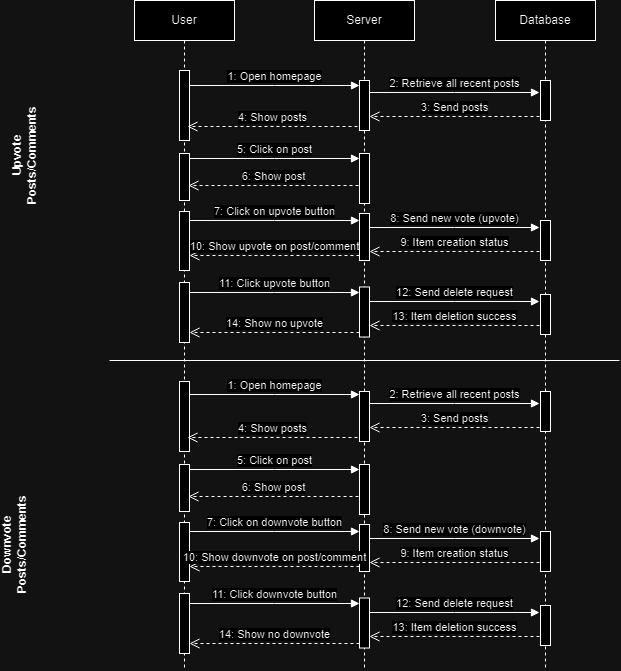

The diagram above was exported from draw.io. Its source (the exported page's mxGraphModel, read from the mxfile embedded in the PNG):
<mxGraphModel dx="796" dy="455" grid="1" gridSize="10" guides="1" tooltips="1" connect="1" arrows="1" fold="1" page="1" pageScale="1" pageWidth="850" pageHeight="1100" math="0" shadow="0">
  <root>
    <mxCell id="0" />
    <mxCell id="1" parent="0" />
    <mxCell id="aM9ryv3xv72pqoxQDRHE-5" value="Server" style="shape=umlLifeline;perimeter=lifelinePerimeter;whiteSpace=wrap;html=1;container=0;dropTarget=0;collapsible=0;recursiveResize=0;outlineConnect=0;portConstraint=eastwest;newEdgeStyle={&quot;edgeStyle&quot;:&quot;elbowEdgeStyle&quot;,&quot;elbow&quot;:&quot;vertical&quot;,&quot;curved&quot;:0,&quot;rounded&quot;:0};" parent="1" vertex="1">
      <mxGeometry x="340" y="40" width="100" height="670" as="geometry" />
    </mxCell>
    <mxCell id="aM9ryv3xv72pqoxQDRHE-6" value="" style="html=1;points=[];perimeter=orthogonalPerimeter;outlineConnect=0;targetShapes=umlLifeline;portConstraint=eastwest;newEdgeStyle={&quot;edgeStyle&quot;:&quot;elbowEdgeStyle&quot;,&quot;elbow&quot;:&quot;vertical&quot;,&quot;curved&quot;:0,&quot;rounded&quot;:0};" parent="aM9ryv3xv72pqoxQDRHE-5" vertex="1">
      <mxGeometry x="45" y="80" width="10" height="50" as="geometry" />
    </mxCell>
    <mxCell id="aM9ryv3xv72pqoxQDRHE-1" value="User" style="shape=umlLifeline;perimeter=lifelinePerimeter;whiteSpace=wrap;html=1;container=0;dropTarget=0;collapsible=0;recursiveResize=0;outlineConnect=0;portConstraint=eastwest;newEdgeStyle={&quot;edgeStyle&quot;:&quot;elbowEdgeStyle&quot;,&quot;elbow&quot;:&quot;vertical&quot;,&quot;curved&quot;:0,&quot;rounded&quot;:0};" parent="1" vertex="1">
      <mxGeometry x="160" y="40" width="100" height="670" as="geometry" />
    </mxCell>
    <mxCell id="aM9ryv3xv72pqoxQDRHE-2" value="" style="html=1;points=[];perimeter=orthogonalPerimeter;outlineConnect=0;targetShapes=umlLifeline;portConstraint=eastwest;newEdgeStyle={&quot;edgeStyle&quot;:&quot;elbowEdgeStyle&quot;,&quot;elbow&quot;:&quot;vertical&quot;,&quot;curved&quot;:0,&quot;rounded&quot;:0};" parent="aM9ryv3xv72pqoxQDRHE-1" vertex="1">
      <mxGeometry x="45" y="70" width="10" height="70" as="geometry" />
    </mxCell>
    <mxCell id="-K0FgqanCnxpb0-YLo3O-1" value="Database" style="shape=umlLifeline;perimeter=lifelinePerimeter;whiteSpace=wrap;html=1;container=0;dropTarget=0;collapsible=0;recursiveResize=0;outlineConnect=0;portConstraint=eastwest;newEdgeStyle={&quot;edgeStyle&quot;:&quot;elbowEdgeStyle&quot;,&quot;elbow&quot;:&quot;vertical&quot;,&quot;curved&quot;:0,&quot;rounded&quot;:0};" parent="1" vertex="1">
      <mxGeometry x="521" y="40" width="100" height="670" as="geometry" />
    </mxCell>
    <mxCell id="-K0FgqanCnxpb0-YLo3O-2" value="" style="html=1;points=[];perimeter=orthogonalPerimeter;outlineConnect=0;targetShapes=umlLifeline;portConstraint=eastwest;newEdgeStyle={&quot;edgeStyle&quot;:&quot;elbowEdgeStyle&quot;,&quot;elbow&quot;:&quot;vertical&quot;,&quot;curved&quot;:0,&quot;rounded&quot;:0};" parent="-K0FgqanCnxpb0-YLo3O-1" vertex="1">
      <mxGeometry x="45" y="80" width="10" height="40" as="geometry" />
    </mxCell>
    <mxCell id="Q_ZKKIk0FVNQ01PF9pPG-13" value="11: Click upvote button" style="html=1;verticalAlign=bottom;endArrow=block;edgeStyle=elbowEdgeStyle;elbow=horizontal;curved=0;rounded=0;" parent="-K0FgqanCnxpb0-YLo3O-1" edge="1">
      <mxGeometry relative="1" as="geometry">
        <mxPoint x="-306" y="292" as="sourcePoint" />
        <Array as="points">
          <mxPoint x="-221" y="292" />
        </Array>
        <mxPoint x="-136" y="292" as="targetPoint" />
      </mxGeometry>
    </mxCell>
    <mxCell id="Q_ZKKIk0FVNQ01PF9pPG-14" value="" style="html=1;points=[];perimeter=orthogonalPerimeter;outlineConnect=0;targetShapes=umlLifeline;portConstraint=eastwest;newEdgeStyle={&quot;edgeStyle&quot;:&quot;elbowEdgeStyle&quot;,&quot;elbow&quot;:&quot;vertical&quot;,&quot;curved&quot;:0,&quot;rounded&quot;:0};" parent="-K0FgqanCnxpb0-YLo3O-1" vertex="1">
      <mxGeometry x="45" y="294" width="10" height="40" as="geometry" />
    </mxCell>
    <mxCell id="Q_ZKKIk0FVNQ01PF9pPG-15" value="12: Send delete request" style="html=1;verticalAlign=bottom;endArrow=block;edgeStyle=elbowEdgeStyle;elbow=vertical;curved=0;rounded=0;" parent="-K0FgqanCnxpb0-YLo3O-1" edge="1">
      <mxGeometry relative="1" as="geometry">
        <mxPoint x="-126" y="301" as="sourcePoint" />
        <Array as="points">
          <mxPoint x="-41" y="301" />
        </Array>
        <mxPoint x="44" y="301" as="targetPoint" />
      </mxGeometry>
    </mxCell>
    <mxCell id="Q_ZKKIk0FVNQ01PF9pPG-16" value="13: Item deletion success" style="html=1;verticalAlign=bottom;endArrow=open;dashed=1;endSize=8;edgeStyle=elbowEdgeStyle;elbow=vertical;curved=0;rounded=0;" parent="-K0FgqanCnxpb0-YLo3O-1" edge="1">
      <mxGeometry relative="1" as="geometry">
        <mxPoint x="-126" y="325" as="targetPoint" />
        <Array as="points">
          <mxPoint x="-31" y="325" />
        </Array>
        <mxPoint x="44" y="325" as="sourcePoint" />
      </mxGeometry>
    </mxCell>
    <mxCell id="Q_ZKKIk0FVNQ01PF9pPG-17" value="14: Show no upvote" style="html=1;verticalAlign=bottom;endArrow=open;endSize=8;edgeStyle=elbowEdgeStyle;elbow=vertical;curved=0;rounded=0;dashed=1;" parent="-K0FgqanCnxpb0-YLo3O-1" edge="1">
      <mxGeometry relative="1" as="geometry">
        <mxPoint x="-306" y="332" as="targetPoint" />
        <Array as="points">
          <mxPoint x="-211" y="332" />
        </Array>
        <mxPoint x="-136" y="332" as="sourcePoint" />
      </mxGeometry>
    </mxCell>
    <mxCell id="cuvIkVG8jDrxZ_nOA5hl-2" value="" style="html=1;points=[];perimeter=orthogonalPerimeter;outlineConnect=0;targetShapes=umlLifeline;portConstraint=eastwest;newEdgeStyle={&quot;edgeStyle&quot;:&quot;elbowEdgeStyle&quot;,&quot;elbow&quot;:&quot;vertical&quot;,&quot;curved&quot;:0,&quot;rounded&quot;:0};" vertex="1" parent="-K0FgqanCnxpb0-YLo3O-1">
      <mxGeometry x="45" y="220" width="10" height="40" as="geometry" />
    </mxCell>
    <mxCell id="cuvIkVG8jDrxZ_nOA5hl-3" value="8: Send new vote (upvote)" style="html=1;verticalAlign=bottom;endArrow=block;edgeStyle=elbowEdgeStyle;elbow=vertical;curved=0;rounded=0;" edge="1" parent="-K0FgqanCnxpb0-YLo3O-1">
      <mxGeometry relative="1" as="geometry">
        <mxPoint x="-126" y="227" as="sourcePoint" />
        <Array as="points">
          <mxPoint x="-41" y="227" />
        </Array>
        <mxPoint x="44" y="227" as="targetPoint" />
      </mxGeometry>
    </mxCell>
    <mxCell id="cuvIkVG8jDrxZ_nOA5hl-4" value="9: Item creation status" style="html=1;verticalAlign=bottom;endArrow=open;dashed=1;endSize=8;edgeStyle=elbowEdgeStyle;elbow=vertical;curved=0;rounded=0;" edge="1" parent="-K0FgqanCnxpb0-YLo3O-1">
      <mxGeometry relative="1" as="geometry">
        <mxPoint x="-126" y="251" as="targetPoint" />
        <Array as="points">
          <mxPoint x="-31" y="251" />
        </Array>
        <mxPoint x="44" y="251" as="sourcePoint" />
      </mxGeometry>
    </mxCell>
    <mxCell id="Q_ZKKIk0FVNQ01PF9pPG-11" value="" style="html=1;points=[];perimeter=orthogonalPerimeter;outlineConnect=0;targetShapes=umlLifeline;portConstraint=eastwest;newEdgeStyle={&quot;edgeStyle&quot;:&quot;elbowEdgeStyle&quot;,&quot;elbow&quot;:&quot;vertical&quot;,&quot;curved&quot;:0,&quot;rounded&quot;:0};" parent="-K0FgqanCnxpb0-YLo3O-1" vertex="1">
      <mxGeometry x="-316" y="282" width="10" height="60" as="geometry" />
    </mxCell>
    <mxCell id="Q_ZKKIk0FVNQ01PF9pPG-12" value="" style="html=1;points=[];perimeter=orthogonalPerimeter;outlineConnect=0;targetShapes=umlLifeline;portConstraint=eastwest;newEdgeStyle={&quot;edgeStyle&quot;:&quot;elbowEdgeStyle&quot;,&quot;elbow&quot;:&quot;vertical&quot;,&quot;curved&quot;:0,&quot;rounded&quot;:0};" parent="-K0FgqanCnxpb0-YLo3O-1" vertex="1">
      <mxGeometry x="-136" y="286.5" width="10" height="50" as="geometry" />
    </mxCell>
    <mxCell id="aM9ryv3xv72pqoxQDRHE-7" value="1: Open homepage" style="html=1;verticalAlign=bottom;endArrow=block;edgeStyle=elbowEdgeStyle;elbow=vertical;curved=0;rounded=0;" parent="1" edge="1">
      <mxGeometry relative="1" as="geometry">
        <mxPoint x="215" y="125" as="sourcePoint" />
        <Array as="points">
          <mxPoint x="300" y="125" />
        </Array>
        <mxPoint x="385" y="125" as="targetPoint" />
      </mxGeometry>
    </mxCell>
    <mxCell id="-K0FgqanCnxpb0-YLo3O-3" value="2: Retrieve all recent posts" style="html=1;verticalAlign=bottom;endArrow=block;edgeStyle=elbowEdgeStyle;elbow=vertical;curved=0;rounded=0;" parent="1" edge="1">
      <mxGeometry relative="1" as="geometry">
        <mxPoint x="395" y="132" as="sourcePoint" />
        <Array as="points">
          <mxPoint x="480" y="132" />
        </Array>
        <mxPoint x="565" y="132" as="targetPoint" />
      </mxGeometry>
    </mxCell>
    <mxCell id="-K0FgqanCnxpb0-YLo3O-4" value="3: Send posts" style="html=1;verticalAlign=bottom;endArrow=open;dashed=1;endSize=8;edgeStyle=elbowEdgeStyle;elbow=vertical;curved=0;rounded=0;" parent="1" edge="1">
      <mxGeometry relative="1" as="geometry">
        <mxPoint x="395" y="156" as="targetPoint" />
        <Array as="points">
          <mxPoint x="490" y="156" />
        </Array>
        <mxPoint x="565" y="156" as="sourcePoint" />
      </mxGeometry>
    </mxCell>
    <mxCell id="-K0FgqanCnxpb0-YLo3O-5" value="4: Show posts" style="html=1;verticalAlign=bottom;endArrow=open;dashed=1;endSize=8;edgeStyle=elbowEdgeStyle;elbow=vertical;curved=0;rounded=0;" parent="1" edge="1">
      <mxGeometry relative="1" as="geometry">
        <mxPoint x="213" y="166" as="targetPoint" />
        <Array as="points">
          <mxPoint x="308" y="166" />
        </Array>
        <mxPoint x="383" y="166" as="sourcePoint" />
      </mxGeometry>
    </mxCell>
    <mxCell id="aM9ryv3xv72pqoxQDRHE-4" value="" style="html=1;points=[];perimeter=orthogonalPerimeter;outlineConnect=0;targetShapes=umlLifeline;portConstraint=eastwest;newEdgeStyle={&quot;edgeStyle&quot;:&quot;elbowEdgeStyle&quot;,&quot;elbow&quot;:&quot;vertical&quot;,&quot;curved&quot;:0,&quot;rounded&quot;:0};" parent="1" vertex="1">
      <mxGeometry x="205" y="193" width="10" height="47" as="geometry" />
    </mxCell>
    <mxCell id="zbJ910UAqCDutXoW36lr-1" value="" style="html=1;points=[];perimeter=orthogonalPerimeter;outlineConnect=0;targetShapes=umlLifeline;portConstraint=eastwest;newEdgeStyle={&quot;edgeStyle&quot;:&quot;elbowEdgeStyle&quot;,&quot;elbow&quot;:&quot;vertical&quot;,&quot;curved&quot;:0,&quot;rounded&quot;:0};" parent="1" vertex="1">
      <mxGeometry x="385" y="193" width="10" height="50" as="geometry" />
    </mxCell>
    <mxCell id="zbJ910UAqCDutXoW36lr-2" value="5: Click on post" style="html=1;verticalAlign=bottom;endArrow=block;edgeStyle=elbowEdgeStyle;elbow=vertical;curved=0;rounded=0;" parent="1" edge="1">
      <mxGeometry relative="1" as="geometry">
        <mxPoint x="215" y="198" as="sourcePoint" />
        <Array as="points">
          <mxPoint x="300" y="198" />
        </Array>
        <mxPoint x="385" y="198" as="targetPoint" />
      </mxGeometry>
    </mxCell>
    <mxCell id="zbJ910UAqCDutXoW36lr-3" value="6: Show post" style="html=1;verticalAlign=bottom;endArrow=open;dashed=1;endSize=8;edgeStyle=elbowEdgeStyle;elbow=vertical;curved=0;rounded=0;" parent="1" edge="1">
      <mxGeometry relative="1" as="geometry">
        <mxPoint x="214" y="225" as="targetPoint" />
        <Array as="points">
          <mxPoint x="309" y="225" />
        </Array>
        <mxPoint x="384" y="225" as="sourcePoint" />
      </mxGeometry>
    </mxCell>
    <mxCell id="zbJ910UAqCDutXoW36lr-4" value="" style="html=1;points=[];perimeter=orthogonalPerimeter;outlineConnect=0;targetShapes=umlLifeline;portConstraint=eastwest;newEdgeStyle={&quot;edgeStyle&quot;:&quot;elbowEdgeStyle&quot;,&quot;elbow&quot;:&quot;vertical&quot;,&quot;curved&quot;:0,&quot;rounded&quot;:0};" parent="1" vertex="1">
      <mxGeometry x="205" y="251" width="10" height="59" as="geometry" />
    </mxCell>
    <mxCell id="zbJ910UAqCDutXoW36lr-5" value="" style="html=1;points=[];perimeter=orthogonalPerimeter;outlineConnect=0;targetShapes=umlLifeline;portConstraint=eastwest;newEdgeStyle={&quot;edgeStyle&quot;:&quot;elbowEdgeStyle&quot;,&quot;elbow&quot;:&quot;vertical&quot;,&quot;curved&quot;:0,&quot;rounded&quot;:0};" parent="1" vertex="1">
      <mxGeometry x="385" y="253" width="10" height="47" as="geometry" />
    </mxCell>
    <mxCell id="zbJ910UAqCDutXoW36lr-7" value="7: Click on upvote button" style="html=1;verticalAlign=bottom;endArrow=block;edgeStyle=elbowEdgeStyle;elbow=vertical;curved=0;rounded=0;" parent="1" edge="1">
      <mxGeometry relative="1" as="geometry">
        <mxPoint x="215" y="260" as="sourcePoint" />
        <Array as="points">
          <mxPoint x="300" y="260" />
        </Array>
        <mxPoint x="385" y="260" as="targetPoint" />
      </mxGeometry>
    </mxCell>
    <mxCell id="zbJ910UAqCDutXoW36lr-16" value="" style="endArrow=none;html=1;rounded=0;" parent="1" edge="1">
      <mxGeometry width="50" height="50" relative="1" as="geometry">
        <mxPoint x="135" y="400" as="sourcePoint" />
        <mxPoint x="645" y="400" as="targetPoint" />
      </mxGeometry>
    </mxCell>
    <mxCell id="zbJ910UAqCDutXoW36lr-17" value="Upvote Posts/Comments" style="text;html=1;align=center;verticalAlign=middle;whiteSpace=wrap;rounded=0;rotation=270;fontStyle=1" parent="1" vertex="1">
      <mxGeometry x="10" y="180" width="80" height="30" as="geometry" />
    </mxCell>
    <mxCell id="zbJ910UAqCDutXoW36lr-30" value="Downvote Posts/Comments" style="text;html=1;align=center;verticalAlign=middle;whiteSpace=wrap;rounded=0;rotation=270;fontStyle=1" parent="1" vertex="1">
      <mxGeometry x="-15" y="574" width="110" height="20" as="geometry" />
    </mxCell>
    <mxCell id="cuvIkVG8jDrxZ_nOA5hl-5" value="10: Show upvote on post/comment" style="html=1;verticalAlign=bottom;endArrow=open;dashed=1;endSize=8;edgeStyle=elbowEdgeStyle;elbow=vertical;curved=0;rounded=0;" edge="1" parent="1">
      <mxGeometry relative="1" as="geometry">
        <mxPoint x="215" y="295" as="targetPoint" />
        <Array as="points">
          <mxPoint x="310" y="295" />
        </Array>
        <mxPoint x="385" y="295" as="sourcePoint" />
      </mxGeometry>
    </mxCell>
    <mxCell id="cuvIkVG8jDrxZ_nOA5hl-7" value="" style="html=1;points=[];perimeter=orthogonalPerimeter;outlineConnect=0;targetShapes=umlLifeline;portConstraint=eastwest;newEdgeStyle={&quot;edgeStyle&quot;:&quot;elbowEdgeStyle&quot;,&quot;elbow&quot;:&quot;vertical&quot;,&quot;curved&quot;:0,&quot;rounded&quot;:0};" vertex="1" parent="1">
      <mxGeometry x="385" y="431" width="10" height="50" as="geometry" />
    </mxCell>
    <mxCell id="cuvIkVG8jDrxZ_nOA5hl-8" value="" style="html=1;points=[];perimeter=orthogonalPerimeter;outlineConnect=0;targetShapes=umlLifeline;portConstraint=eastwest;newEdgeStyle={&quot;edgeStyle&quot;:&quot;elbowEdgeStyle&quot;,&quot;elbow&quot;:&quot;vertical&quot;,&quot;curved&quot;:0,&quot;rounded&quot;:0};" vertex="1" parent="1">
      <mxGeometry x="205" y="421" width="10" height="70" as="geometry" />
    </mxCell>
    <mxCell id="cuvIkVG8jDrxZ_nOA5hl-9" value="" style="html=1;points=[];perimeter=orthogonalPerimeter;outlineConnect=0;targetShapes=umlLifeline;portConstraint=eastwest;newEdgeStyle={&quot;edgeStyle&quot;:&quot;elbowEdgeStyle&quot;,&quot;elbow&quot;:&quot;vertical&quot;,&quot;curved&quot;:0,&quot;rounded&quot;:0};" vertex="1" parent="1">
      <mxGeometry x="566" y="431" width="10" height="40" as="geometry" />
    </mxCell>
    <mxCell id="cuvIkVG8jDrxZ_nOA5hl-10" value="11: Click downvote button" style="html=1;verticalAlign=bottom;endArrow=block;edgeStyle=elbowEdgeStyle;elbow=horizontal;curved=0;rounded=0;" edge="1" parent="1">
      <mxGeometry relative="1" as="geometry">
        <mxPoint x="215" y="643" as="sourcePoint" />
        <Array as="points">
          <mxPoint x="300" y="643" />
        </Array>
        <mxPoint x="385" y="643" as="targetPoint" />
      </mxGeometry>
    </mxCell>
    <mxCell id="cuvIkVG8jDrxZ_nOA5hl-11" value="" style="html=1;points=[];perimeter=orthogonalPerimeter;outlineConnect=0;targetShapes=umlLifeline;portConstraint=eastwest;newEdgeStyle={&quot;edgeStyle&quot;:&quot;elbowEdgeStyle&quot;,&quot;elbow&quot;:&quot;vertical&quot;,&quot;curved&quot;:0,&quot;rounded&quot;:0};" vertex="1" parent="1">
      <mxGeometry x="566" y="645" width="10" height="40" as="geometry" />
    </mxCell>
    <mxCell id="cuvIkVG8jDrxZ_nOA5hl-12" value="12: Send delete request" style="html=1;verticalAlign=bottom;endArrow=block;edgeStyle=elbowEdgeStyle;elbow=vertical;curved=0;rounded=0;" edge="1" parent="1">
      <mxGeometry relative="1" as="geometry">
        <mxPoint x="395" y="652" as="sourcePoint" />
        <Array as="points">
          <mxPoint x="480" y="652" />
        </Array>
        <mxPoint x="565" y="652" as="targetPoint" />
      </mxGeometry>
    </mxCell>
    <mxCell id="cuvIkVG8jDrxZ_nOA5hl-13" value="13: Item deletion success" style="html=1;verticalAlign=bottom;endArrow=open;dashed=1;endSize=8;edgeStyle=elbowEdgeStyle;elbow=vertical;curved=0;rounded=0;" edge="1" parent="1">
      <mxGeometry relative="1" as="geometry">
        <mxPoint x="395" y="676" as="targetPoint" />
        <Array as="points">
          <mxPoint x="490" y="676" />
        </Array>
        <mxPoint x="565" y="676" as="sourcePoint" />
      </mxGeometry>
    </mxCell>
    <mxCell id="cuvIkVG8jDrxZ_nOA5hl-14" value="14: Show no downvote" style="html=1;verticalAlign=bottom;endArrow=open;endSize=8;edgeStyle=elbowEdgeStyle;elbow=vertical;curved=0;rounded=0;dashed=1;" edge="1" parent="1">
      <mxGeometry relative="1" as="geometry">
        <mxPoint x="215" y="683" as="targetPoint" />
        <Array as="points">
          <mxPoint x="310" y="683" />
        </Array>
        <mxPoint x="385" y="683" as="sourcePoint" />
      </mxGeometry>
    </mxCell>
    <mxCell id="cuvIkVG8jDrxZ_nOA5hl-15" value="" style="html=1;points=[];perimeter=orthogonalPerimeter;outlineConnect=0;targetShapes=umlLifeline;portConstraint=eastwest;newEdgeStyle={&quot;edgeStyle&quot;:&quot;elbowEdgeStyle&quot;,&quot;elbow&quot;:&quot;vertical&quot;,&quot;curved&quot;:0,&quot;rounded&quot;:0};" vertex="1" parent="1">
      <mxGeometry x="566" y="571" width="10" height="40" as="geometry" />
    </mxCell>
    <mxCell id="cuvIkVG8jDrxZ_nOA5hl-16" value="8: Send new vote (downvote)" style="html=1;verticalAlign=bottom;endArrow=block;edgeStyle=elbowEdgeStyle;elbow=vertical;curved=0;rounded=0;" edge="1" parent="1">
      <mxGeometry relative="1" as="geometry">
        <mxPoint x="395" y="578" as="sourcePoint" />
        <Array as="points">
          <mxPoint x="480" y="578" />
        </Array>
        <mxPoint x="565" y="578" as="targetPoint" />
      </mxGeometry>
    </mxCell>
    <mxCell id="cuvIkVG8jDrxZ_nOA5hl-17" value="9: Item creation status" style="html=1;verticalAlign=bottom;endArrow=open;dashed=1;endSize=8;edgeStyle=elbowEdgeStyle;elbow=vertical;curved=0;rounded=0;" edge="1" parent="1">
      <mxGeometry relative="1" as="geometry">
        <mxPoint x="395" y="602" as="targetPoint" />
        <Array as="points">
          <mxPoint x="490" y="602" />
        </Array>
        <mxPoint x="565" y="602" as="sourcePoint" />
      </mxGeometry>
    </mxCell>
    <mxCell id="cuvIkVG8jDrxZ_nOA5hl-18" value="" style="html=1;points=[];perimeter=orthogonalPerimeter;outlineConnect=0;targetShapes=umlLifeline;portConstraint=eastwest;newEdgeStyle={&quot;edgeStyle&quot;:&quot;elbowEdgeStyle&quot;,&quot;elbow&quot;:&quot;vertical&quot;,&quot;curved&quot;:0,&quot;rounded&quot;:0};" vertex="1" parent="1">
      <mxGeometry x="205" y="633" width="10" height="60" as="geometry" />
    </mxCell>
    <mxCell id="cuvIkVG8jDrxZ_nOA5hl-19" value="" style="html=1;points=[];perimeter=orthogonalPerimeter;outlineConnect=0;targetShapes=umlLifeline;portConstraint=eastwest;newEdgeStyle={&quot;edgeStyle&quot;:&quot;elbowEdgeStyle&quot;,&quot;elbow&quot;:&quot;vertical&quot;,&quot;curved&quot;:0,&quot;rounded&quot;:0};" vertex="1" parent="1">
      <mxGeometry x="385" y="637.5" width="10" height="50" as="geometry" />
    </mxCell>
    <mxCell id="cuvIkVG8jDrxZ_nOA5hl-20" value="1: Open homepage" style="html=1;verticalAlign=bottom;endArrow=block;edgeStyle=elbowEdgeStyle;elbow=vertical;curved=0;rounded=0;" edge="1" parent="1">
      <mxGeometry relative="1" as="geometry">
        <mxPoint x="215" y="434" as="sourcePoint" />
        <Array as="points">
          <mxPoint x="300" y="434" />
        </Array>
        <mxPoint x="385" y="434" as="targetPoint" />
      </mxGeometry>
    </mxCell>
    <mxCell id="cuvIkVG8jDrxZ_nOA5hl-21" value="2: Retrieve all recent posts" style="html=1;verticalAlign=bottom;endArrow=block;edgeStyle=elbowEdgeStyle;elbow=vertical;curved=0;rounded=0;" edge="1" parent="1">
      <mxGeometry relative="1" as="geometry">
        <mxPoint x="395" y="443" as="sourcePoint" />
        <Array as="points">
          <mxPoint x="480" y="443" />
        </Array>
        <mxPoint x="565" y="443" as="targetPoint" />
      </mxGeometry>
    </mxCell>
    <mxCell id="cuvIkVG8jDrxZ_nOA5hl-22" value="3: Send posts" style="html=1;verticalAlign=bottom;endArrow=open;dashed=1;endSize=8;edgeStyle=elbowEdgeStyle;elbow=vertical;curved=0;rounded=0;" edge="1" parent="1">
      <mxGeometry relative="1" as="geometry">
        <mxPoint x="395" y="467" as="targetPoint" />
        <Array as="points">
          <mxPoint x="490" y="467" />
        </Array>
        <mxPoint x="565" y="467" as="sourcePoint" />
      </mxGeometry>
    </mxCell>
    <mxCell id="cuvIkVG8jDrxZ_nOA5hl-23" value="4: Show posts" style="html=1;verticalAlign=bottom;endArrow=open;dashed=1;endSize=8;edgeStyle=elbowEdgeStyle;elbow=vertical;curved=0;rounded=0;" edge="1" parent="1">
      <mxGeometry relative="1" as="geometry">
        <mxPoint x="213" y="477" as="targetPoint" />
        <Array as="points">
          <mxPoint x="308" y="477" />
        </Array>
        <mxPoint x="383" y="477" as="sourcePoint" />
      </mxGeometry>
    </mxCell>
    <mxCell id="cuvIkVG8jDrxZ_nOA5hl-24" value="" style="html=1;points=[];perimeter=orthogonalPerimeter;outlineConnect=0;targetShapes=umlLifeline;portConstraint=eastwest;newEdgeStyle={&quot;edgeStyle&quot;:&quot;elbowEdgeStyle&quot;,&quot;elbow&quot;:&quot;vertical&quot;,&quot;curved&quot;:0,&quot;rounded&quot;:0};" vertex="1" parent="1">
      <mxGeometry x="205" y="504" width="10" height="47" as="geometry" />
    </mxCell>
    <mxCell id="cuvIkVG8jDrxZ_nOA5hl-25" value="" style="html=1;points=[];perimeter=orthogonalPerimeter;outlineConnect=0;targetShapes=umlLifeline;portConstraint=eastwest;newEdgeStyle={&quot;edgeStyle&quot;:&quot;elbowEdgeStyle&quot;,&quot;elbow&quot;:&quot;vertical&quot;,&quot;curved&quot;:0,&quot;rounded&quot;:0};" vertex="1" parent="1">
      <mxGeometry x="385" y="504" width="10" height="50" as="geometry" />
    </mxCell>
    <mxCell id="cuvIkVG8jDrxZ_nOA5hl-26" value="5: Click on post" style="html=1;verticalAlign=bottom;endArrow=block;edgeStyle=elbowEdgeStyle;elbow=vertical;curved=0;rounded=0;" edge="1" parent="1">
      <mxGeometry relative="1" as="geometry">
        <mxPoint x="215" y="509" as="sourcePoint" />
        <Array as="points">
          <mxPoint x="300" y="509" />
        </Array>
        <mxPoint x="385" y="509" as="targetPoint" />
      </mxGeometry>
    </mxCell>
    <mxCell id="cuvIkVG8jDrxZ_nOA5hl-27" value="6: Show post" style="html=1;verticalAlign=bottom;endArrow=open;dashed=1;endSize=8;edgeStyle=elbowEdgeStyle;elbow=vertical;curved=0;rounded=0;" edge="1" parent="1">
      <mxGeometry relative="1" as="geometry">
        <mxPoint x="214" y="536" as="targetPoint" />
        <Array as="points">
          <mxPoint x="309" y="536" />
        </Array>
        <mxPoint x="384" y="536" as="sourcePoint" />
      </mxGeometry>
    </mxCell>
    <mxCell id="cuvIkVG8jDrxZ_nOA5hl-28" value="" style="html=1;points=[];perimeter=orthogonalPerimeter;outlineConnect=0;targetShapes=umlLifeline;portConstraint=eastwest;newEdgeStyle={&quot;edgeStyle&quot;:&quot;elbowEdgeStyle&quot;,&quot;elbow&quot;:&quot;vertical&quot;,&quot;curved&quot;:0,&quot;rounded&quot;:0};" vertex="1" parent="1">
      <mxGeometry x="205" y="562" width="10" height="59" as="geometry" />
    </mxCell>
    <mxCell id="cuvIkVG8jDrxZ_nOA5hl-29" value="" style="html=1;points=[];perimeter=orthogonalPerimeter;outlineConnect=0;targetShapes=umlLifeline;portConstraint=eastwest;newEdgeStyle={&quot;edgeStyle&quot;:&quot;elbowEdgeStyle&quot;,&quot;elbow&quot;:&quot;vertical&quot;,&quot;curved&quot;:0,&quot;rounded&quot;:0};" vertex="1" parent="1">
      <mxGeometry x="385" y="564" width="10" height="47" as="geometry" />
    </mxCell>
    <mxCell id="cuvIkVG8jDrxZ_nOA5hl-30" value="7: Click on downvote button" style="html=1;verticalAlign=bottom;endArrow=block;edgeStyle=elbowEdgeStyle;elbow=vertical;curved=0;rounded=0;" edge="1" parent="1">
      <mxGeometry relative="1" as="geometry">
        <mxPoint x="215" y="571" as="sourcePoint" />
        <Array as="points">
          <mxPoint x="300" y="571" />
        </Array>
        <mxPoint x="385" y="571" as="targetPoint" />
      </mxGeometry>
    </mxCell>
    <mxCell id="cuvIkVG8jDrxZ_nOA5hl-31" value="10: Show downvote on post/comment" style="html=1;verticalAlign=bottom;endArrow=open;dashed=1;endSize=8;edgeStyle=elbowEdgeStyle;elbow=vertical;curved=0;rounded=0;" edge="1" parent="1">
      <mxGeometry relative="1" as="geometry">
        <mxPoint x="215" y="606" as="targetPoint" />
        <Array as="points">
          <mxPoint x="310" y="606" />
        </Array>
        <mxPoint x="385" y="606" as="sourcePoint" />
      </mxGeometry>
    </mxCell>
  </root>
</mxGraphModel>